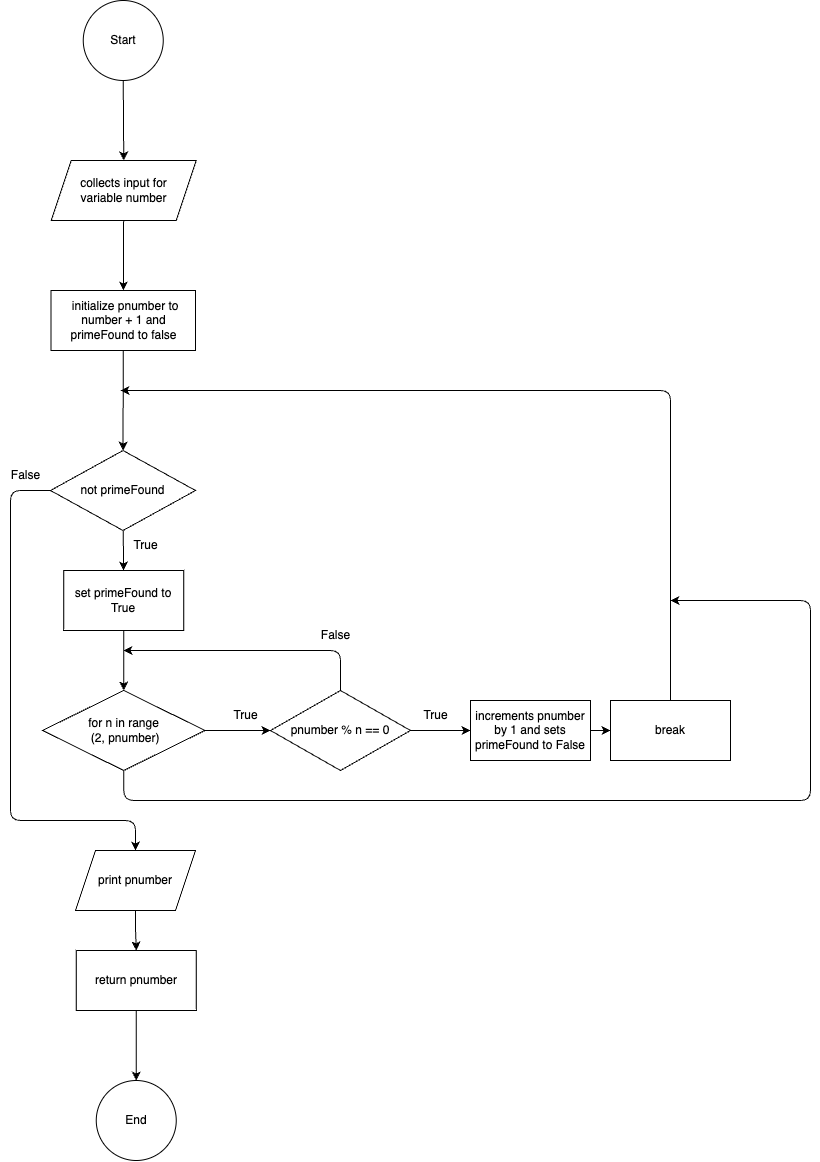

The diagram above was exported from draw.io. Its source (the exported page's mxGraphModel, read from the mxfile embedded in the PNG):
<mxGraphModel dx="1900" dy="724" grid="1" gridSize="10" guides="1" tooltips="1" connect="1" arrows="1" fold="1" page="1" pageScale="1" pageWidth="850" pageHeight="1100" math="0" shadow="0">
  <root>
    <mxCell id="0" />
    <mxCell id="1" parent="0" />
    <mxCell id="6" style="edgeStyle=none;html=1;exitX=0.5;exitY=1;exitDx=0;exitDy=0;entryX=0.5;entryY=0;entryDx=0;entryDy=0;" edge="1" parent="1" source="3" target="4">
      <mxGeometry relative="1" as="geometry" />
    </mxCell>
    <mxCell id="3" value="Start" style="ellipse;whiteSpace=wrap;html=1;aspect=fixed;" vertex="1" parent="1">
      <mxGeometry x="72.75" y="50" width="80" height="80" as="geometry" />
    </mxCell>
    <mxCell id="8" value="" style="edgeStyle=none;html=1;" edge="1" parent="1" source="4" target="7">
      <mxGeometry relative="1" as="geometry" />
    </mxCell>
    <mxCell id="4" value="collects input for&lt;br&gt;variable number" style="shape=parallelogram;perimeter=parallelogramPerimeter;whiteSpace=wrap;html=1;fixedSize=1;" vertex="1" parent="1">
      <mxGeometry x="40.75" y="210" width="145" height="60" as="geometry" />
    </mxCell>
    <mxCell id="11" value="" style="edgeStyle=none;html=1;" edge="1" parent="1" source="7" target="10">
      <mxGeometry relative="1" as="geometry" />
    </mxCell>
    <mxCell id="7" value="&amp;nbsp;initialize pnumber to number + 1 and primeFound to false" style="whiteSpace=wrap;html=1;" vertex="1" parent="1">
      <mxGeometry x="40.5" y="340" width="144.5" height="60" as="geometry" />
    </mxCell>
    <mxCell id="13" value="" style="edgeStyle=none;html=1;" edge="1" parent="1" source="10" target="12">
      <mxGeometry relative="1" as="geometry" />
    </mxCell>
    <mxCell id="35" style="edgeStyle=orthogonalEdgeStyle;html=1;exitX=0;exitY=0.5;exitDx=0;exitDy=0;entryX=0.5;entryY=0;entryDx=0;entryDy=0;" edge="1" parent="1" source="10" target="34">
      <mxGeometry relative="1" as="geometry">
        <Array as="points">
          <mxPoint y="540" />
          <mxPoint y="870" />
          <mxPoint x="125" y="870" />
        </Array>
      </mxGeometry>
    </mxCell>
    <mxCell id="10" value="not primeFound" style="rhombus;whiteSpace=wrap;html=1;" vertex="1" parent="1">
      <mxGeometry x="40" y="500" width="145" height="80" as="geometry" />
    </mxCell>
    <mxCell id="16" value="" style="edgeStyle=none;html=1;" edge="1" parent="1" source="12" target="15">
      <mxGeometry relative="1" as="geometry" />
    </mxCell>
    <mxCell id="12" value="set primeFound to True" style="whiteSpace=wrap;html=1;" vertex="1" parent="1">
      <mxGeometry x="53.25" y="620" width="120" height="60" as="geometry" />
    </mxCell>
    <mxCell id="14" value="True" style="text;html=1;align=center;verticalAlign=middle;resizable=0;points=[];autosize=1;strokeColor=none;fillColor=none;" vertex="1" parent="1">
      <mxGeometry x="110" y="580" width="50" height="30" as="geometry" />
    </mxCell>
    <mxCell id="18" value="" style="edgeStyle=none;html=1;" edge="1" parent="1" source="15" target="17">
      <mxGeometry relative="1" as="geometry" />
    </mxCell>
    <mxCell id="41" style="edgeStyle=orthogonalEdgeStyle;html=1;exitX=0.5;exitY=1;exitDx=0;exitDy=0;" edge="1" parent="1" source="15">
      <mxGeometry relative="1" as="geometry">
        <mxPoint x="660" y="650" as="targetPoint" />
        <Array as="points">
          <mxPoint x="113" y="850" />
          <mxPoint x="800" y="850" />
          <mxPoint x="800" y="650" />
        </Array>
      </mxGeometry>
    </mxCell>
    <mxCell id="15" value="for n in range&lt;br&gt;&amp;nbsp;(2, pnumber)" style="rhombus;whiteSpace=wrap;html=1;" vertex="1" parent="1">
      <mxGeometry x="32" y="740" width="162.5" height="80" as="geometry" />
    </mxCell>
    <mxCell id="21" value="" style="edgeStyle=none;html=1;entryX=0;entryY=0.5;entryDx=0;entryDy=0;" edge="1" parent="1" source="17" target="23">
      <mxGeometry relative="1" as="geometry">
        <mxPoint x="731.25" y="740" as="targetPoint" />
      </mxGeometry>
    </mxCell>
    <mxCell id="31" style="edgeStyle=orthogonalEdgeStyle;html=1;exitX=0.5;exitY=0;exitDx=0;exitDy=0;" edge="1" parent="1" source="17">
      <mxGeometry relative="1" as="geometry">
        <mxPoint x="113" y="700" as="targetPoint" />
        <Array as="points">
          <mxPoint x="330" y="700" />
        </Array>
      </mxGeometry>
    </mxCell>
    <mxCell id="17" value="pnumber % n == 0" style="rhombus;whiteSpace=wrap;html=1;" vertex="1" parent="1">
      <mxGeometry x="260" y="740" width="140" height="80" as="geometry" />
    </mxCell>
    <mxCell id="19" value="True" style="text;html=1;align=center;verticalAlign=middle;resizable=0;points=[];autosize=1;strokeColor=none;fillColor=none;" vertex="1" parent="1">
      <mxGeometry x="210" y="750" width="50" height="30" as="geometry" />
    </mxCell>
    <mxCell id="22" value="True" style="text;html=1;align=center;verticalAlign=middle;resizable=0;points=[];autosize=1;strokeColor=none;fillColor=none;" vertex="1" parent="1">
      <mxGeometry x="400" y="750" width="50" height="30" as="geometry" />
    </mxCell>
    <mxCell id="25" value="" style="edgeStyle=none;html=1;" edge="1" parent="1" source="23" target="24">
      <mxGeometry relative="1" as="geometry" />
    </mxCell>
    <mxCell id="23" value="increments pnumber by 1 and sets primeFound to False" style="rounded=0;whiteSpace=wrap;html=1;" vertex="1" parent="1">
      <mxGeometry x="460" y="750" width="120" height="60" as="geometry" />
    </mxCell>
    <mxCell id="27" style="edgeStyle=orthogonalEdgeStyle;html=1;exitX=0.5;exitY=0;exitDx=0;exitDy=0;" edge="1" parent="1" source="24">
      <mxGeometry relative="1" as="geometry">
        <mxPoint x="110" y="440" as="targetPoint" />
        <Array as="points">
          <mxPoint x="660" y="440" />
        </Array>
      </mxGeometry>
    </mxCell>
    <mxCell id="24" value="break" style="whiteSpace=wrap;html=1;rounded=0;" vertex="1" parent="1">
      <mxGeometry x="600" y="750" width="120" height="60" as="geometry" />
    </mxCell>
    <mxCell id="30" value="False" style="text;html=1;align=center;verticalAlign=middle;resizable=0;points=[];autosize=1;strokeColor=none;fillColor=none;" vertex="1" parent="1">
      <mxGeometry x="300" y="670" width="50" height="30" as="geometry" />
    </mxCell>
    <mxCell id="33" value="False" style="text;html=1;align=center;verticalAlign=middle;resizable=0;points=[];autosize=1;strokeColor=none;fillColor=none;" vertex="1" parent="1">
      <mxGeometry x="-10" y="510" width="50" height="30" as="geometry" />
    </mxCell>
    <mxCell id="38" value="" style="edgeStyle=orthogonalEdgeStyle;html=1;" edge="1" parent="1" source="34" target="37">
      <mxGeometry relative="1" as="geometry" />
    </mxCell>
    <mxCell id="34" value="print pnumber" style="shape=parallelogram;perimeter=parallelogramPerimeter;whiteSpace=wrap;html=1;fixedSize=1;" vertex="1" parent="1">
      <mxGeometry x="65" y="900" width="120" height="60" as="geometry" />
    </mxCell>
    <mxCell id="40" value="" style="edgeStyle=orthogonalEdgeStyle;html=1;" edge="1" parent="1" source="37" target="39">
      <mxGeometry relative="1" as="geometry" />
    </mxCell>
    <mxCell id="37" value="return pnumber" style="whiteSpace=wrap;html=1;" vertex="1" parent="1">
      <mxGeometry x="65.75" y="1000" width="120" height="60" as="geometry" />
    </mxCell>
    <mxCell id="39" value="End" style="ellipse;whiteSpace=wrap;html=1;" vertex="1" parent="1">
      <mxGeometry x="85.75" y="1130" width="80" height="80" as="geometry" />
    </mxCell>
  </root>
</mxGraphModel>